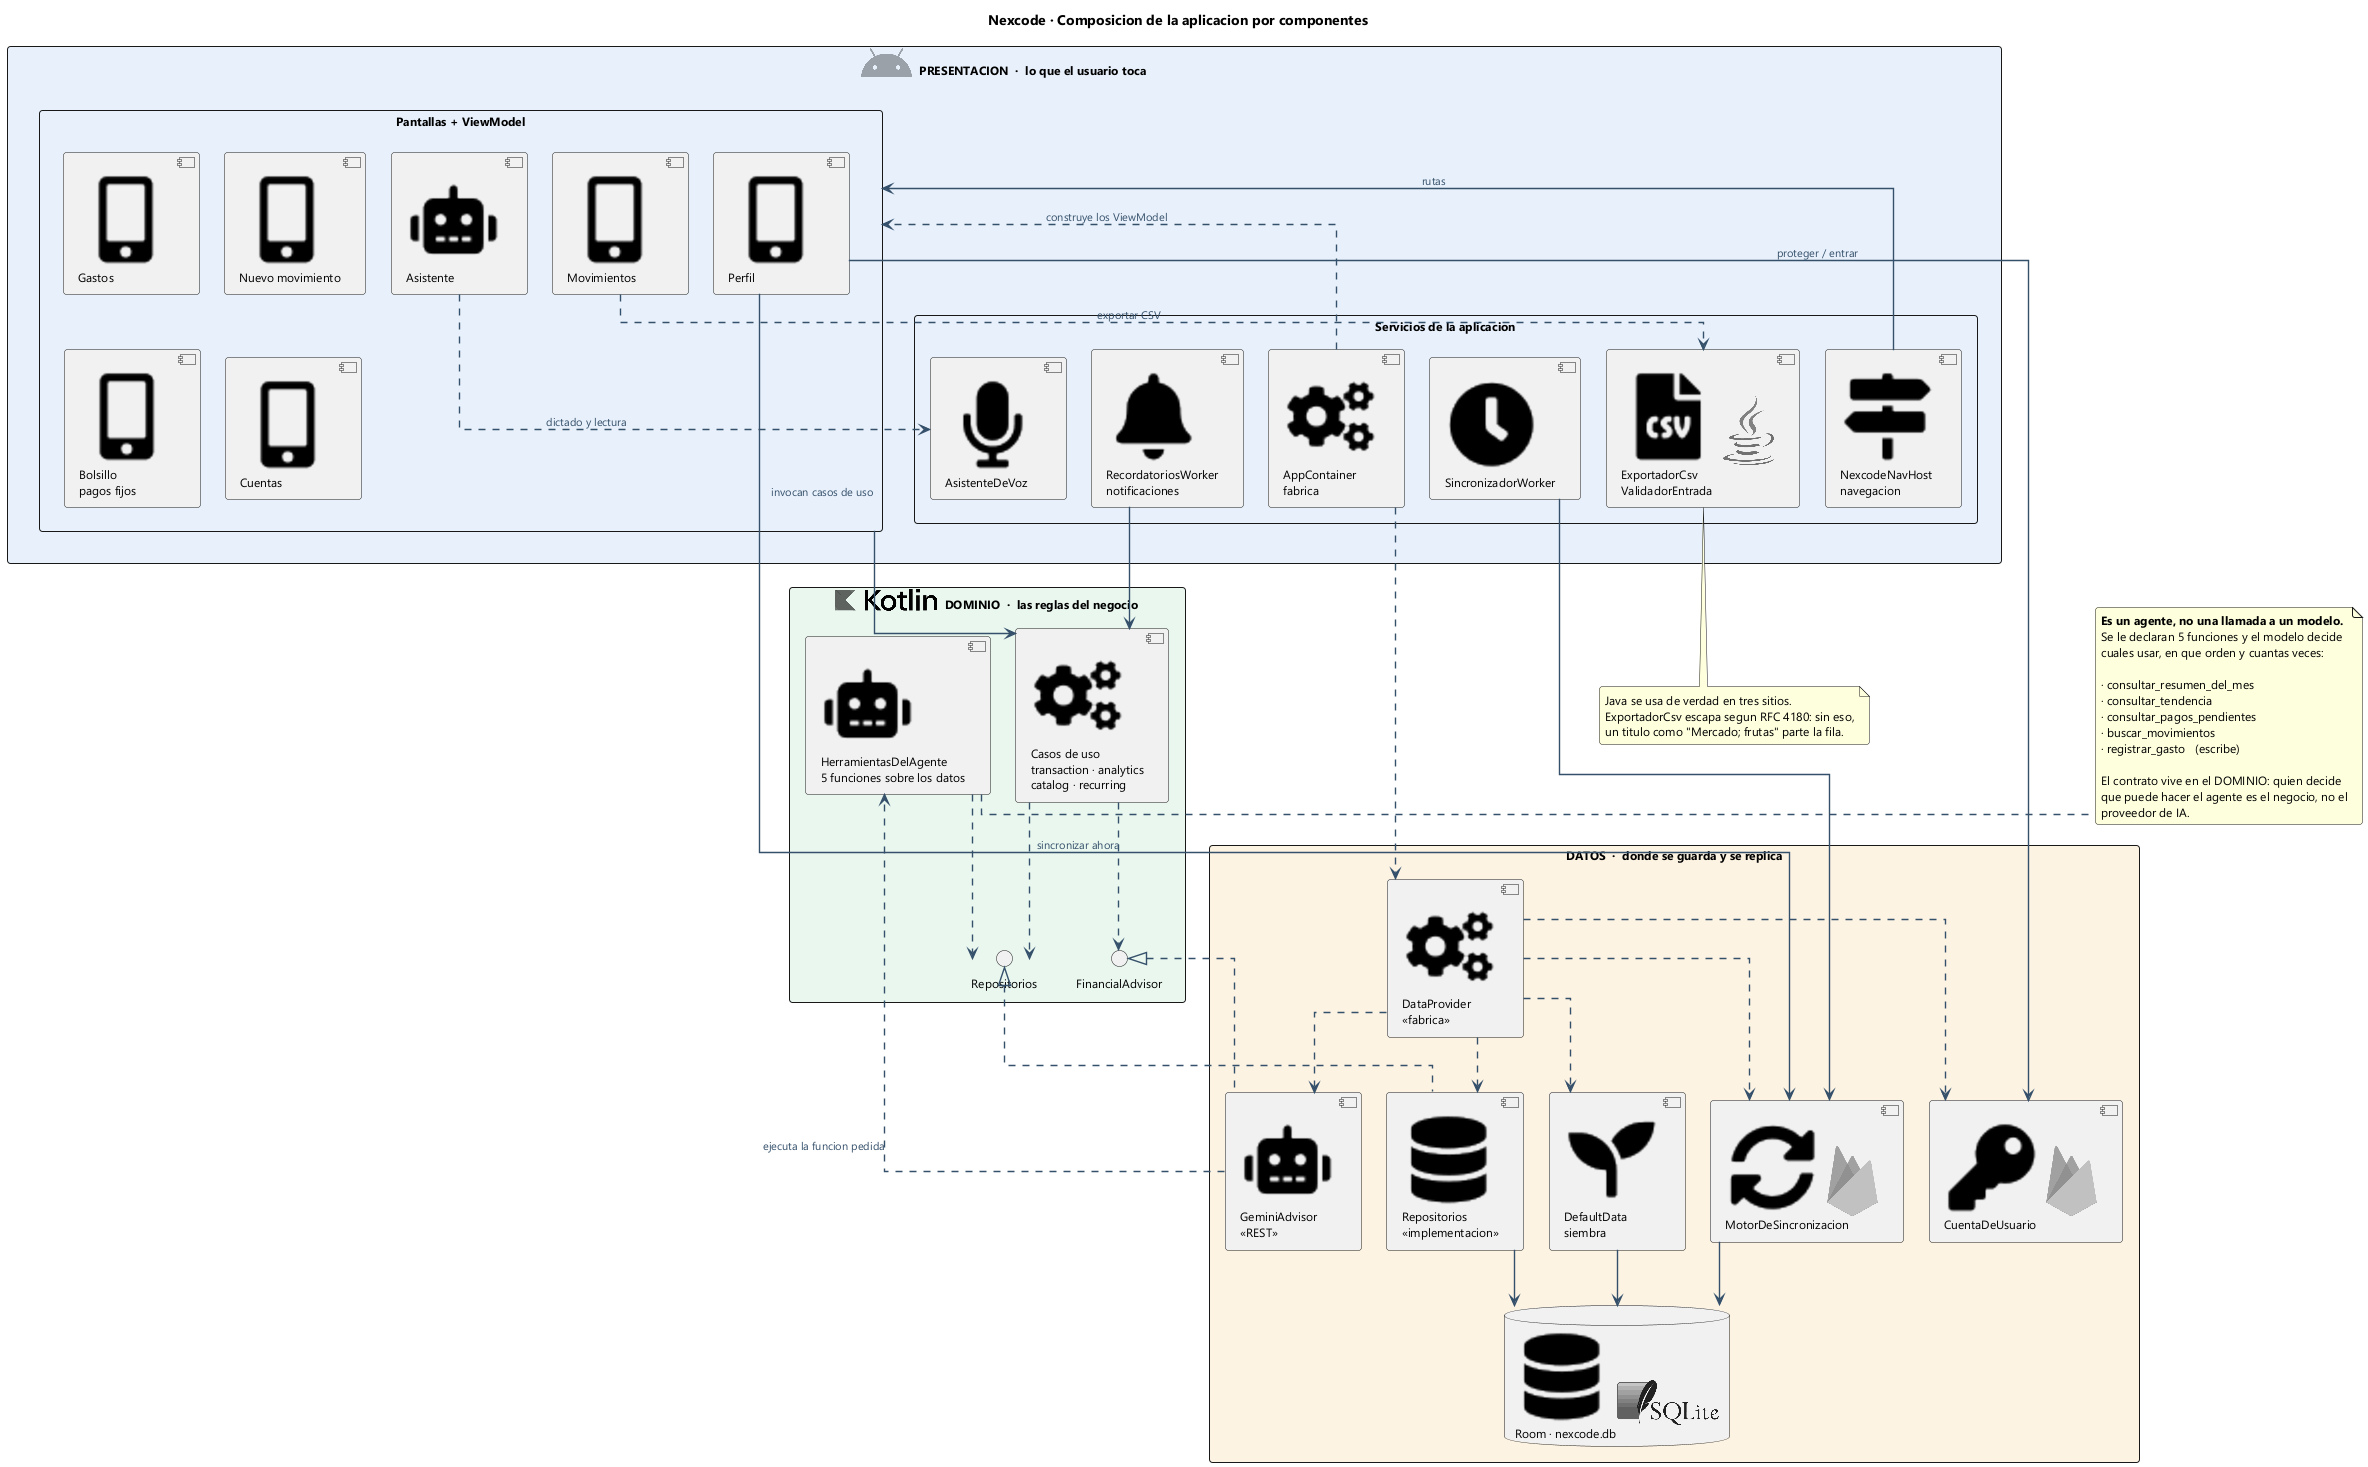

The diagram above was rendered by PlantUML. Its source (embedded in the PNG):
@startuml Nexcode-3-Composicion
!include <logos/android-icon>
!include <logos/kotlin>
!include <logos/java>
!include <logos/sqlite>
!include <logos/firebase>
!include <tupadr3/font-awesome-5/mobile_alt>
!include <tupadr3/font-awesome-5/robot>
!include <tupadr3/font-awesome-5/cogs>
!include <tupadr3/font-awesome-5/clock>
!include <tupadr3/font-awesome-5/bell>
!include <tupadr3/font-awesome-5/microphone>
!include <tupadr3/font-awesome-5/file_csv>
!include <tupadr3/font-awesome-5/database>
!include <tupadr3/font-awesome-5/sync_alt>
!include <tupadr3/font-awesome-5/key>
!include <tupadr3/font-awesome-5/seedling>
!include <tupadr3/font-awesome-5/map_signs>

title Nexcode · Composicion de la aplicacion por componentes

skinparam linetype ortho
skinparam backgroundColor #FFFFFF
skinparam shadowing false
skinparam defaultFontName Segoe UI
skinparam defaultFontSize 12
skinparam roundCorner 6
skinparam componentStyle uml2
skinparam packageStyle rectangle
skinparam ArrowColor #35506B
skinparam ArrowThickness 1.4
skinparam ArrowFontColor #35506B
skinparam ArrowFontSize 11
skinparam nodesep 25
skinparam ranksep 55

package "<$android-icon>  PRESENTACION  ·  lo que el usuario toca" as P #E8F1FB {
  package "Pantallas + ViewModel" as PS {
    component "<$mobile_alt*2>\nGastos" as F1
    component "<$mobile_alt*2>\nMovimientos" as F2
    component "<$mobile_alt*2>\nNuevo movimiento" as F3
    component "<$mobile_alt*2>\nBolsillo\npagos fijos" as F4
    component "<$mobile_alt*2>\nCuentas" as F5
    component "<$robot*2>\nAsistente" as F6
    component "<$mobile_alt*2>\nPerfil" as F7
  }
  package "Servicios de la aplicacion" as SV {
    component "<$map_signs*2>\nNexcodeNavHost\nnavegacion" as NAV
    component "<$cogs*2>\nAppContainer\nfabrica" as CONT
    component "<$clock*2>\nSincronizadorWorker" as W1
    component "<$bell*2>\nRecordatoriosWorker\nnotificaciones" as W2
    component "<$microphone*2>\nAsistenteDeVoz" as VOZ
    component "<$file_csv*2>  <$java>\nExportadorCsv\nValidadorEntrada" as JAVA
  }
}

package "<$kotlin>  DOMINIO  ·  las reglas del negocio" as D #E9F7EF {
  component "<$cogs*2>\nCasos de uso\ntransaction · analytics\ncatalog · recurring" as UC
  component "<$robot*2>\nHerramientasDelAgente\n5 funciones sobre los datos" as TOOLS
  interface "Repositorios" as IREPO
  interface "FinancialAdvisor" as IAI
}

package "DATOS  ·  donde se guarda y se replica" as DT #FDF3E3 {
  component "<$cogs*2>\nDataProvider\n<<fabrica>>" as PROV
  component "<$database*2>\nRepositorios\n<<implementacion>>" as REPO
  component "<$sync_alt*2>  <$firebase>\nMotorDeSincronizacion" as SYNC
  component "<$key*2>  <$firebase>\nCuentaDeUsuario" as AUTH
  component "<$robot*2>\nGeminiAdvisor\n<<REST>>" as AI
  component "<$seedling*2>\nDefaultData\nsiembra" as SEED
  database "<$database*2>  <$sqlite>\nRoom · nexcode.db" as ROOM
}

NAV --> PS : rutas
CONT ..> PS : construye los ViewModel
CONT ..> PROV

' Una sola flecha desde el paquete, no seis desde cada pantalla: el
' dibujo dice lo mismo y deja de ser un manojo de lineas paralelas.
PS --> UC : invocan casos de uso
F2 ..> JAVA : exportar CSV
F6 ..> VOZ : dictado y lectura
F7 --> SYNC : sincronizar ahora
F7 --> AUTH : proteger / entrar

W1 --> SYNC
W2 --> UC

UC ..> IREPO
UC ..> IAI
TOOLS ..> IREPO
AI ..> TOOLS : ejecuta la funcion pedida

' Realizaciones escritas desde la interfaz, para que :data quede debajo.
IREPO <|.. REPO
IAI <|.. AI

PROV ..> REPO
PROV ..> SYNC
PROV ..> AUTH
PROV ..> AI
PROV ..> SEED

REPO --> ROOM
SYNC --> ROOM
SEED --> ROOM

note right of TOOLS
  **Es un agente, no una llamada a un modelo.**
  Se le declaran 5 funciones y el modelo decide
  cuales usar, en que orden y cuantas veces:

  · consultar_resumen_del_mes
  · consultar_tendencia
  · consultar_pagos_pendientes
  · buscar_movimientos
  · registrar_gasto   (escribe)

  El contrato vive en el DOMINIO: quien decide
  que puede hacer el agente es el negocio, no el
  proveedor de IA.
end note

note bottom of JAVA
  Java se usa de verdad en tres sitios.
  ExportadorCsv escapa segun RFC 4180: sin eso,
  un titulo como "Mercado; frutas" parte la fila.
end note

@enduml